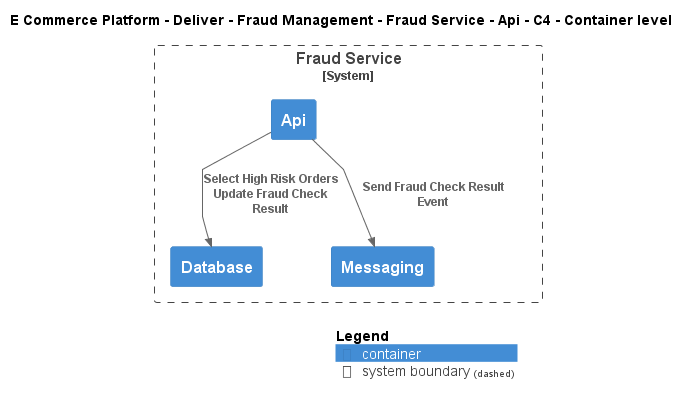

The diagram above was rendered by PlantUML. Its source (embedded in the PNG):
@startuml
!include ..\..\..\..\..\..\..\.c4s\C4_Container.puml

AddElementTag("c4interflow:lifecycle:new", $bgColor=green, $fontColor=#ffffff, $borderColor=green, $shadowing="False")
AddElementTag("c4interflow:lifecycle:changed", $bgColor=orange, $fontColor=#ffffff, $borderColor=orange, $shadowing="False")
AddElementTag("c4interflow:lifecycle:removed", $bgColor=red, $fontColor=#ffffff, $borderColor=red, $shadowing="False")

AddRelTag("c4interflow:lifecycle:new", $textColor=green, $lineColor=green)
AddRelTag("c4interflow:lifecycle:changed", $textColor=orange, $lineColor=orange)
AddRelTag("c4interflow:lifecycle:removed", $textColor=red, $lineColor=red)

SHOW_PERSON_PORTRAIT()
LAYOUT_TOP_DOWN()

skinparam linetype polyline

title E Commerce Platform - Deliver - Fraud Management - Fraud Service - Api - C4 - Container level


System_Boundary(ECommercePlatform.Deliver.FraudManagement.SoftwareSystems.FraudService, "Fraud Service") {
    Container(ECommercePlatform.Deliver.FraudManagement.SoftwareSystems.FraudService.Containers.Api, "Api", "", "")
    Container(ECommercePlatform.Deliver.FraudManagement.SoftwareSystems.FraudService.Containers.Database, "Database", "", "")
    Container(ECommercePlatform.Deliver.FraudManagement.SoftwareSystems.FraudService.Containers.Messaging, "Messaging", "", "")
}

Rel(ECommercePlatform.Deliver.FraudManagement.SoftwareSystems.FraudService.Containers.Api, ECommercePlatform.Deliver.FraudManagement.SoftwareSystems.FraudService.Containers.Database, "Select High Risk Orders\nUpdate Fraud Check Result")
Rel(ECommercePlatform.Deliver.FraudManagement.SoftwareSystems.FraudService.Containers.Api, ECommercePlatform.Deliver.FraudManagement.SoftwareSystems.FraudService.Containers.Messaging, "Send Fraud Check Result Event")


SHOW_LEGEND()
@enduml